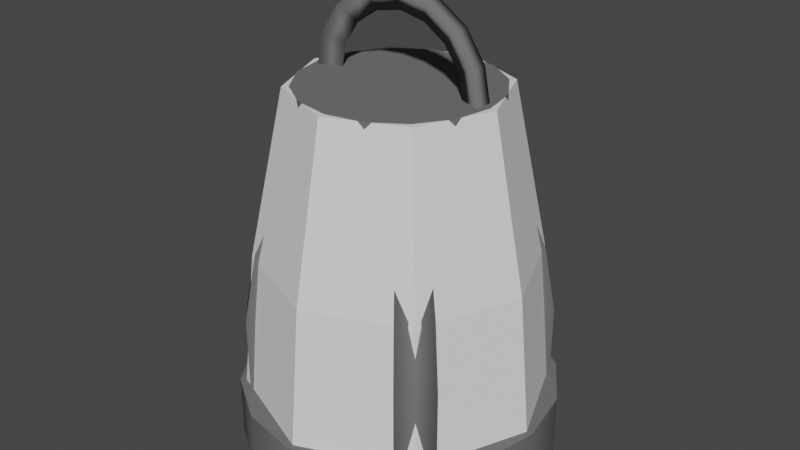 # Source: Lantern.blend  (saved by Blender 3.3.6; exported with 4.5.12 LTS)
import bpy
from mathutils import Matrix  # noqa: F401  (used for matrix-valued properties, if any)

bpy.ops.wm.read_factory_settings(use_empty=True)
scene = bpy.context.scene
scene.name = 'Scene'

# ---- collections
col_collection = bpy.data.collections.new('Collection'); scene.collection.children.link(col_collection)

# ---- materials (node trees are filled in below, after node groups)
mat_lantern = bpy.data.materials.new('Lantern')
mat_lantern.use_transparent_shadow = False
mat_lantern.diffuse_color = (0.1523, 0.1523, 0.1523, 1.0)

# ---- material node trees

# ---- world
world_world = bpy.data.worlds.new('World'); scene.world = world_world
world_world.use_nodes = True; world_world.node_tree.nodes.clear()
_N = world_world.node_tree.nodes; _L = world_world.node_tree.links
n0 = _N.new('ShaderNodeOutputWorld'); n0.name = 'World Output'; n0.location = (300, 300)
n1 = _N.new('ShaderNodeBackground'); n1.name = 'Background'; n1.location = (10, 300)
n1.inputs[0].default_value = (0.05088, 0.05088, 0.05088, 1.0)
_L.new(n1.outputs[0], n0.inputs[0])
n0.is_active_output = True
world_world.color = (0.05088, 0.05088, 0.05088)
world_world.use_sun_shadow = False
world_world.sun_shadow_jitter_overblur = 0.0

# ---- meshes
me_lantern = bpy.data.meshes.new('Lantern')
me_lantern.from_pydata([(7.054e-09, 0.05739, 2.874), (7.054e-09, -0.05739, 2.874), (0.2196, 0.05739, 2.831), (0.2196, -0.05739, 2.831), (0.4058, 0.05739, 2.706), (0.4058, -0.05739, 2.706), (0.5302, 0.05739, 2.52), (0.5302, -0.05739, 2.52), (0.5739, 0.05739, 2.301), (0.5739, -0.05739, 2.301), (-0.5739, 0.05739, 2.301), (-0.5739, -0.05739, 2.301), (-0.5302, 0.05739, 2.52), (-0.5302, -0.05739, 2.52), (-0.4058, 0.05739, 2.706), (-0.4058, -0.05739, 2.706), (-0.2196, 0.05739, 2.831), (-0.2196, -0.05739, 2.831), (4.633e-09, 1.35e-10, 2.733), (0.1653, 1.35e-10, 2.7), (0.3055, 1.35e-10, 2.606), (0.3992, 1.35e-10, 2.466), (0.4321, 1.35e-10, 2.301), (-0.4321, 1.35e-10, 2.301), (-0.3992, 1.35e-10, 2.466), (-0.3055, 1.35e-10, 2.606), (-0.1653, 1.35e-10, 2.7), (0.0, 1.0, 1.49e-08), (0.0, 1.0, 0.4), (0.3827, 0.9239, 1.49e-08), (0.3827, 0.9239, 0.4), (0.7071, 0.7071, 1.49e-08), (0.7071, 0.7071, 0.4), (0.9239, 0.3827, 1.49e-08), (0.9239, 0.3827, 0.4), (1.0, -4.371e-08, 1.49e-08), (1.0, -4.371e-08, 0.4), (0.9239, -0.3827, 1.49e-08), (0.9239, -0.3827, 0.4), (0.7071, -0.7071, 1.49e-08), (0.7071, -0.7071, 0.4), (0.3827, -0.9239, 1.49e-08), (0.3827, -0.9239, 0.4), (-8.742e-08, -1.0, 1.49e-08), (-8.742e-08, -1.0, 0.4), (-0.3827, -0.9239, 1.49e-08), (-0.3827, -0.9239, 0.4), (-0.7071, -0.7071, 1.49e-08), (-0.7071, -0.7071, 0.4), (-0.9239, -0.3827, 1.49e-08), (-0.9239, -0.3827, 0.4), (-1.0, 1.192e-08, 1.49e-08), (-1.0, 1.192e-08, 0.4), (-0.9239, 0.3827, 1.49e-08), (-0.9239, 0.3827, 0.4), (-0.7071, 0.7071, 1.49e-08), (-0.7071, 0.7071, 0.4), (-0.3827, 0.9239, 1.49e-08), (-0.3827, 0.9239, 0.4), (1.575e-09, 0.6133, 2.077), (1.575e-09, 0.6133, 2.323), (0.2347, 0.5666, 2.077), (0.2347, 0.5666, 2.323), (0.4336, 0.4336, 2.077), (0.4336, 0.4336, 2.323), (0.5666, 0.2347, 2.077), (0.5666, 0.2347, 2.323), (0.6133, -2.765e-08, 2.077), (0.6133, -2.765e-08, 2.323), (0.5666, -0.2347, 2.077), (0.5666, -0.2347, 2.323), (0.4336, -0.4336, 2.077), (0.4336, -0.4336, 2.323), (0.2347, -0.5666, 2.077), (0.2347, -0.5666, 2.323), (-5.204e-08, -0.6133, 2.077), (-5.204e-08, -0.6133, 2.323), (-0.2347, -0.5666, 2.077), (-0.2347, -0.5666, 2.323), (-0.4336, -0.4336, 2.077), (-0.4336, -0.4336, 2.323), (-0.5666, -0.2347, 2.077), (-0.5666, -0.2347, 2.323), (-0.6133, 6.467e-09, 2.077), (-0.6133, 6.467e-09, 2.323), (-0.5666, 0.2347, 2.077), (-0.5666, 0.2347, 2.323), (-0.4336, 0.4336, 2.077), (-0.4336, 0.4336, 2.323), (-0.2347, 0.5666, 2.077), (-0.2347, 0.5666, 2.323), (0.5104, -0.5104, 0.3561), (0.5732, -0.7449, 0.3561), (0.7449, -0.5732, 0.3561), (-0.5104, 0.5104, 0.3561), (-0.7449, 0.5732, 0.3561), (-0.5732, 0.7449, 0.3561), (-0.5104, -0.5104, 0.3561), (-0.7449, -0.5732, 0.3561), (-0.5732, -0.7449, 0.3561), (0.5104, 0.5104, 0.3561), (0.5732, 0.7449, 0.3561), (0.7449, 0.5732, 0.3561), (0.5104, -0.5104, 0.8754), (0.5732, -0.7449, 0.8754), (0.7449, -0.5732, 0.8754), (-0.5104, 0.5104, 0.8754), (-0.7449, 0.5732, 0.8754), (-0.5732, 0.7449, 0.8754), (-0.5104, -0.5104, 0.8754), (-0.7449, -0.5732, 0.8754), (-0.5732, -0.7449, 0.8754), (0.5104, 0.5104, 0.8754), (0.5732, 0.7449, 0.8754), (0.7449, 0.5732, 0.8754), (0.4689, -0.4689, 1.299), (0.5266, -0.6844, 1.299), (0.6844, -0.5266, 1.299), (-0.4689, 0.4689, 1.299), (-0.6844, 0.5266, 1.299), (-0.5266, 0.6844, 1.299), (-0.4689, -0.4689, 1.299), (-0.6844, -0.5266, 1.299), (-0.5266, -0.6844, 1.299), (0.4689, 0.4689, 1.299), (0.5266, 0.6844, 1.299), (0.6844, 0.5266, 1.299), (0.3679, -0.3679, 1.776), (0.4132, -0.5369, 1.776), (0.5369, -0.4132, 1.776), (-0.3679, 0.3679, 1.776), (-0.5369, 0.4132, 1.776), (-0.4132, 0.5369, 1.776), (-0.3679, -0.3679, 1.776), (-0.5369, -0.4132, 1.776), (-0.4132, -0.5369, 1.776), (0.3679, 0.3679, 1.776), (0.4132, 0.5369, 1.776), (0.5369, 0.4132, 1.776), (0.3182, -0.3182, 2.09), (0.3574, -0.4644, 2.09), (0.4644, -0.3574, 2.09), (-0.3182, 0.3182, 2.09), (-0.4644, 0.3574, 2.09), (-0.3574, 0.4644, 2.09), (-0.3182, -0.3182, 2.09), (-0.4644, -0.3574, 2.09), (-0.3574, -0.4644, 2.09), (0.3182, 0.3182, 2.09), (0.3574, 0.4644, 2.09), (0.4644, 0.3574, 2.09), (-1.267e-09, 0.63, 0.3666), (-1.267e-09, 0.63, 0.8793), (0.4455, 0.4455, 0.3666), (0.4455, 0.4455, 0.8793), (0.63, -3.38e-08, 0.3666), (0.63, -3.38e-08, 0.8793), (0.4455, -0.4455, 0.3666), (0.4455, -0.4455, 0.8793), (-5.634e-08, -0.63, 0.3666), (-5.634e-08, -0.63, 0.8793), (-0.4455, -0.4455, 0.3666), (-0.4455, -0.4455, 0.8793), (-0.63, 1.254e-09, 0.3666), (-0.63, 1.254e-09, 0.8793), (-0.4455, 0.4455, 0.3666), (-0.4455, 0.4455, 0.8793), (0.3816, 0.3816, 1.341), (-3.223e-09, 0.5396, 1.341), (0.5396, -3.109e-08, 1.341), (0.3816, -0.3816, 1.341), (-5.04e-08, -0.5396, 1.341), (-0.3816, -0.3816, 1.341), (-0.5396, -1.064e-09, 1.341), (-0.3816, 0.3816, 1.341), (0.2704, 0.2704, 1.76), (-4.455e-09, 0.3824, 1.76), (0.3824, -2.42e-08, 1.76), (0.2704, -0.2704, 1.76), (-3.788e-08, -0.3824, 1.76), (-0.2704, -0.2704, 1.76), (-0.3824, -2.925e-09, 1.76), (-0.2704, 0.2704, 1.76), (0.2217, 0.2217, 2.13), (-5.666e-09, 0.3135, 2.13), (0.3135, -1.984e-08, 2.13), (0.2217, -0.2217, 2.13), (-3.307e-08, -0.3135, 2.13), (-0.2217, -0.2217, 2.13), (-0.3135, -2.398e-09, 2.13), (-0.2217, 0.2217, 2.13)], [], [(0, 1, 3, 2), (2, 3, 5, 4), (4, 5, 7, 6), (6, 7, 9, 8), (10, 11, 13, 12), (12, 13, 15, 14), (1, 17, 26, 18), (14, 15, 17, 16), (16, 17, 1, 0), (4, 6, 21, 20), (7, 5, 20, 21), (6, 8, 22, 21), (10, 12, 24, 23), (9, 7, 21, 22), (13, 11, 23, 24), (12, 14, 25, 24), (0, 2, 19, 18), (15, 13, 24, 25), (3, 1, 18, 19), (14, 16, 26, 25), (17, 15, 25, 26), (2, 4, 20, 19), (5, 3, 19, 20), (16, 0, 18, 26), (27, 28, 30, 29), (29, 30, 32, 31), (31, 32, 34, 33), (33, 34, 36, 35), (35, 36, 38, 37), (37, 38, 40, 39), (39, 40, 42, 41), (41, 42, 44, 43), (43, 44, 46, 45), (45, 46, 48, 47), (47, 48, 50, 49), (49, 50, 52, 51), (51, 52, 54, 53), (53, 54, 56, 55), (30, 28, 58, 56, 54, 52, 50, 48, 46, 44, 42, 40, 38, 36, 34, 32), (55, 56, 58, 57), (57, 58, 28, 27), (27, 29, 31, 33, 35, 37, 39, 41, 43, 45, 47, 49, 51, 53, 55, 57), (59, 60, 62, 61), (61, 62, 64, 63), (63, 64, 66, 65), (65, 66, 68, 67), (67, 68, 70, 69), (69, 70, 72, 71), (71, 72, 74, 73), (73, 74, 76, 75), (75, 76, 78, 77), (77, 78, 80, 79), (79, 80, 82, 81), (81, 82, 84, 83), (83, 84, 86, 85), (85, 86, 88, 87), (62, 60, 90, 88, 86, 84, 82, 80, 78, 76, 74, 72, 70, 68, 66, 64), (87, 88, 90, 89), (89, 90, 60, 59), (59, 61, 63, 65, 67, 69, 71, 73, 75, 77, 79, 81, 83, 85, 87, 89), (98, 110, 109, 97), (95, 94, 106, 107), (102, 101, 113, 114), (92, 104, 103, 91), (99, 111, 110, 98), (96, 95, 107, 108), (100, 102, 114, 112), (93, 105, 104, 92), (97, 109, 111, 99), (94, 96, 108, 106), (91, 103, 105, 93), (101, 100, 112, 113), (108, 107, 119, 120), (112, 114, 126, 124), (105, 117, 116, 104), (109, 121, 123, 111), (106, 108, 120, 118), (103, 115, 117, 105), (113, 112, 124, 125), (110, 122, 121, 109), (107, 106, 118, 119), (114, 113, 125, 126), (104, 116, 115, 103), (111, 123, 122, 110), (121, 133, 135, 123), (118, 120, 132, 130), (115, 127, 129, 117), (125, 124, 136, 137), (122, 134, 133, 121), (119, 118, 130, 131), (126, 125, 137, 138), (116, 128, 127, 115), (123, 135, 134, 122), (120, 119, 131, 132), (124, 126, 138, 136), (117, 129, 128, 116), (130, 132, 144, 142), (127, 139, 141, 129), (137, 136, 148, 149), (134, 146, 145, 133), (131, 130, 142, 143), (138, 137, 149, 150), (128, 140, 139, 127), (135, 147, 146, 134), (132, 131, 143, 144), (136, 138, 150, 148), (129, 141, 140, 128), (133, 145, 147, 135), (151, 152, 154, 153), (153, 154, 156, 155), (155, 156, 158, 157), (157, 158, 160, 159), (159, 160, 162, 161), (161, 162, 164, 163), (158, 156, 169, 170), (163, 164, 166, 165), (165, 166, 152, 151), (174, 173, 181, 182), (164, 162, 172, 173), (160, 158, 170, 171), (166, 164, 173, 174), (156, 154, 167, 169), (162, 160, 171, 172), (152, 166, 174, 168), (154, 152, 168, 167), (177, 175, 183, 185), (172, 171, 179, 180), (170, 169, 177, 178), (167, 168, 176, 175), (168, 174, 182, 176), (173, 172, 180, 181), (171, 170, 178, 179), (169, 167, 175, 177), (182, 181, 189, 190), (180, 179, 187, 188), (178, 177, 185, 186), (175, 176, 184, 183), (176, 182, 190, 184), (181, 180, 188, 189), (179, 178, 186, 187)])
me_lantern.polygons.foreach_set('use_smooth', [True] * 140)
_k = set([(27, 29), (27, 57), (28, 30), (28, 58), (29, 31), (30, 32), (31, 33), (32, 34), (33, 35), (34, 36), (35, 37), (36, 38), (37, 39), (38, 40), (39, 41), (40, 42), (41, 43), (42, 44), (43, 45), (44, 46), (45, 47), (46, 48), (47, 49), (48, 50), (49, 51), (50, 52), (51, 53), (52, 54), (53, 55), (54, 56), (55, 57), (56, 58), (59, 61), (59, 89), (60, 62), (60, 90), (61, 63), (62, 64), (63, 65), (64, 66), (65, 67), (66, 68), (67, 69), (68, 70), (69, 71), (70, 72), (71, 73), (72, 74), (73, 75), (74, 76), (75, 77), (76, 78), (77, 79), (78, 80), (79, 81), (80, 82), (81, 83), (82, 84), (83, 85), (84, 86), (85, 87), (86, 88), (87, 89), (88, 90)])
me_lantern.attributes.new('sharp_edge', 'BOOLEAN', 'EDGE').data.foreach_set('value', [ (min(e.vertices), max(e.vertices)) in _k for e in me_lantern.edges])
_uv = me_lantern.uv_layers.new(name='UVMap')
_uv.uv.foreach_set('vector', [0.05055, 0.8091, 0.06101, 0.8091, 0.06101, 0.8491, 0.05055, 0.8491, 0.05055, 0.8491, 0.06101, 0.8491, 0.06101, 0.883, 0.05055, 0.883, 0.09118, 0.8119, 0.08086, 0.8108, 0.08022, 0.7755, 0.09055, 0.7766, 0.09055, 0.7766, 0.08022, 0.7755, 0.08086, 0.7351, 0.09118, 0.7362, 0.07616, 0.8098, 0.06599, 0.8115, 0.06507, 0.7714, 0.07524, 0.7696, 0.07524, 0.7696, 0.06507, 0.7714, 0.06599, 0.7369, 0.07616, 0.7351, 0.1848, 0.5635, 0.1888, 0.5235, 0.201, 0.5338, 0.198, 0.5639, 0.05055, 0.7351, 0.06101, 0.7351, 0.06101, 0.769, 0.05055, 0.769, 0.05055, 0.769, 0.06101, 0.769, 0.06101, 0.8091, 0.05055, 0.8091, 0.2565, 0.4877, 0.2733, 0.4658, 0.279, 0.4885, 0.2663, 0.5049, 0.217, 0.6597, 0.2001, 0.6372, 0.2095, 0.6194, 0.2223, 0.6364, 0.2733, 0.4658, 0.293, 0.4587, 0.2938, 0.4831, 0.279, 0.4885, 0.293, 0.6663, 0.2733, 0.6576, 0.279, 0.6329, 0.2938, 0.6394, 0.237, 0.6675, 0.217, 0.6597, 0.2223, 0.6364, 0.2373, 0.6423, 0.217, 0.4668, 0.237, 0.4587, 0.2373, 0.485, 0.2223, 0.4911, 0.2733, 0.6576, 0.2565, 0.6345, 0.2663, 0.6155, 0.279, 0.6329, 0.2414, 0.5605, 0.2453, 0.521, 0.2579, 0.53, 0.2549, 0.5598, 0.2001, 0.4895, 0.217, 0.4668, 0.2223, 0.4911, 0.2095, 0.5083, 0.1888, 0.6034, 0.1848, 0.5635, 0.198, 0.5639, 0.201, 0.594, 0.2565, 0.6345, 0.2453, 0.6004, 0.2579, 0.5898, 0.2663, 0.6155, 0.1888, 0.5235, 0.2001, 0.4895, 0.2095, 0.5083, 0.201, 0.5338, 0.2453, 0.521, 0.2565, 0.4877, 0.2663, 0.5049, 0.2579, 0.53, 0.2001, 0.6372, 0.1888, 0.6034, 0.201, 0.594, 0.2095, 0.6194, 0.2453, 0.6004, 0.2414, 0.5605, 0.2549, 0.5598, 0.2579, 0.5898, 0.3345, 0.1397, 0.2984, 0.1383, 0.2995, 0.06745, 0.3355, 0.06881, 0.3355, 0.06881, 0.2995, 0.06745, 0.3026, 0.00406, 0.3386, 0.005416, 0.3422, 0.2693, 0.3786, 0.2699, 0.3775, 0.3343, 0.3411, 0.3337, 0.3411, 0.3337, 0.3775, 0.3343, 0.3771, 0.4054, 0.3407, 0.4048, 0.3407, 0.4048, 0.3771, 0.4054, 0.3775, 0.4722, 0.3411, 0.4716, 0.3411, 0.4716, 0.3775, 0.4722, 0.3786, 0.5246, 0.3422, 0.524, 0.3366, 0.5266, 0.3003, 0.5269, 0.2989, 0.4657, 0.3353, 0.4655, 0.3353, 0.4655, 0.2989, 0.4657, 0.2984, 0.3954, 0.3348, 0.3951, 0.3348, 0.3951, 0.2984, 0.3954, 0.2989, 0.3265, 0.3353, 0.3262, 0.3353, 0.3262, 0.2989, 0.3265, 0.3003, 0.2696, 0.3366, 0.2693, 0.343, 0.004276, 0.3794, 0.00406, 0.3792, 0.05319, 0.3427, 0.0534, 0.3427, 0.0534, 0.3792, 0.05319, 0.3791, 0.1182, 0.3426, 0.1185, 0.3426, 0.1185, 0.3791, 0.1182, 0.3792, 0.1893, 0.3427, 0.1895, 0.3427, 0.1895, 0.3792, 0.1893, 0.3794, 0.2556, 0.343, 0.2558, 0.00203, 0.5838, 0.00203, 0.5127, 0.01563, 0.4471, 0.04077, 0.3968, 0.07361, 0.3696, 0.1092, 0.3696, 0.142, 0.3968, 0.1671, 0.4471, 0.1807, 0.5127, 0.1807, 0.5838, 0.1671, 0.6495, 0.142, 0.6998, 0.1092, 0.727, 0.07361, 0.727, 0.04077, 0.6998, 0.01563, 0.6495, 0.3386, 0.2612, 0.3026, 0.2599, 0.2995, 0.2059, 0.3355, 0.2072, 0.3355, 0.2072, 0.2995, 0.2059, 0.2984, 0.1383, 0.3345, 0.1397, 0.00203, 0.1472, 0.01563, 0.08154, 0.04077, 0.03127, 0.07361, 0.00406, 0.1092, 0.00406, 0.142, 0.03127, 0.1671, 0.08154, 0.1807, 0.1472, 0.1807, 0.2183, 0.1671, 0.284, 0.142, 0.3343, 0.1092, 0.3615, 0.07361, 0.3615, 0.04077, 0.3343, 0.01563, 0.284, 0.00203, 0.2183, 0.2069, 0.7588, 0.1848, 0.758, 0.1855, 0.7145, 0.2075, 0.7153, 0.2075, 0.7153, 0.1855, 0.7145, 0.1873, 0.6756, 0.2094, 0.6765, 0.4067, 0.00406, 0.429, 0.004438, 0.4283, 0.04393, 0.406, 0.04356, 0.406, 0.04356, 0.4283, 0.04393, 0.4281, 0.08749, 0.4058, 0.08711, 0.4058, 0.08711, 0.4281, 0.08749, 0.4283, 0.1285, 0.406, 0.1281, 0.406, 0.1281, 0.4283, 0.1285, 0.429, 0.1606, 0.4067, 0.1603, 0.2369, 0.8334, 0.2146, 0.8336, 0.2137, 0.7961, 0.236, 0.7959, 0.236, 0.7959, 0.2137, 0.7961, 0.2135, 0.7529, 0.2358, 0.7528, 0.2358, 0.7528, 0.2135, 0.7529, 0.2137, 0.7107, 0.236, 0.7105, 0.236, 0.7105, 0.2137, 0.7107, 0.2146, 0.6758, 0.2369, 0.6756, 0.002254, 0.7353, 0.0246, 0.7351, 0.02443, 0.7652, 0.002088, 0.7654, 0.002088, 0.7654, 0.02443, 0.7652, 0.02438, 0.8051, 0.00203, 0.8053, 0.00203, 0.8053, 0.02438, 0.8051, 0.02443, 0.8487, 0.002088, 0.8489, 0.002088, 0.8489, 0.02443, 0.8487, 0.0246, 0.8894, 0.002254, 0.8895, 0.2706, 0.02074, 0.286, 0.05157, 0.2944, 0.09185, 0.2944, 0.1355, 0.286, 0.1757, 0.2706, 0.2066, 0.2505, 0.2232, 0.2287, 0.2232, 0.2086, 0.2066, 0.1931, 0.1757, 0.1848, 0.1355, 0.1848, 0.09185, 0.1931, 0.05157, 0.2086, 0.02074, 0.2287, 0.00406, 0.2505, 0.00406, 0.2094, 0.8333, 0.1873, 0.8325, 0.1855, 0.7994, 0.2075, 0.8002, 0.2075, 0.8002, 0.1855, 0.7994, 0.1848, 0.758, 0.2069, 0.7588, 0.286, 0.403, 0.2706, 0.4339, 0.2505, 0.4506, 0.2287, 0.4506, 0.2086, 0.4339, 0.1931, 0.403, 0.1848, 0.3628, 0.1848, 0.3192, 0.1931, 0.2789, 0.2086, 0.2481, 0.2287, 0.2314, 0.2505, 0.2314, 0.2706, 0.2481, 0.286, 0.2789, 0.2944, 0.3192, 0.2944, 0.3628, 0.3881, 0.6023, 0.3826, 0.6961, 0.4042, 0.7005, 0.4097, 0.6068, 0.4506, 0.5992, 0.4715, 0.6044, 0.4666, 0.6983, 0.4458, 0.6931, 0.498, 0.9193, 0.4802, 0.9213, 0.4756, 0.8273, 0.4934, 0.8253, 0.3043, 0.535, 0.2984, 0.6288, 0.3202, 0.6345, 0.3261, 0.5408, 0.02866, 0.7351, 0.02866, 0.8296, 0.04649, 0.831, 0.04649, 0.7366, 0.2454, 0.6744, 0.264, 0.6773, 0.26, 0.7716, 0.2414, 0.7687, 0.4417, 0.9188, 0.4202, 0.9244, 0.4148, 0.8307, 0.4362, 0.825, 0.2908, 0.9908, 0.2867, 0.8965, 0.2681, 0.9, 0.2722, 0.9943, 0.4107, 0.5884, 0.4045, 0.4946, 0.3826, 0.5004, 0.3888, 0.5942, 0.4426, 0.5858, 0.4207, 0.591, 0.4148, 0.4973, 0.4366, 0.492, 0.4726, 0.5838, 0.4676, 0.4899, 0.4466, 0.4934, 0.4516, 0.5873, 0.3469, 0.5328, 0.3688, 0.5385, 0.3626, 0.6323, 0.3407, 0.6266, 0.2414, 0.7687, 0.26, 0.7716, 0.2596, 0.8491, 0.2425, 0.8465, 0.4362, 0.825, 0.4148, 0.8307, 0.416, 0.7523, 0.4357, 0.7471, 0.2867, 0.8965, 0.2863, 0.8193, 0.2692, 0.8225, 0.2681, 0.9, 0.4045, 0.4946, 0.4039, 0.4168, 0.3838, 0.4222, 0.3826, 0.5004, 0.4366, 0.492, 0.4148, 0.4973, 0.416, 0.4197, 0.436, 0.4148, 0.4676, 0.4899, 0.4671, 0.4131, 0.4479, 0.4163, 0.4466, 0.4934, 0.3407, 0.6266, 0.3626, 0.6323, 0.362, 0.71, 0.3419, 0.7047, 0.3826, 0.6961, 0.3838, 0.7734, 0.4036, 0.7775, 0.4042, 0.7005, 0.4458, 0.6931, 0.4666, 0.6983, 0.4661, 0.7762, 0.447, 0.7714, 0.4934, 0.8253, 0.4756, 0.8273, 0.4766, 0.7491, 0.4929, 0.7472, 0.2984, 0.6288, 0.2997, 0.7071, 0.3197, 0.7124, 0.3202, 0.6345, 0.4017, 0.2337, 0.3996, 0.1553, 0.3835, 0.1561, 0.3841, 0.2345, 0.4039, 0.4168, 0.4091, 0.3275, 0.3933, 0.3317, 0.3838, 0.4222, 0.436, 0.4148, 0.416, 0.4197, 0.4253, 0.3307, 0.441, 0.3269, 0.4671, 0.4131, 0.4713, 0.3263, 0.4562, 0.3288, 0.4479, 0.4163, 0.3419, 0.7047, 0.362, 0.71, 0.3672, 0.7989, 0.3514, 0.7947, 0.3838, 0.7734, 0.3927, 0.8615, 0.4082, 0.8647, 0.4036, 0.7775, 0.447, 0.7714, 0.4661, 0.7762, 0.4702, 0.8657, 0.4552, 0.8619, 0.4929, 0.7472, 0.4766, 0.7491, 0.4839, 0.659, 0.4968, 0.6576, 0.2997, 0.7071, 0.3089, 0.7979, 0.3246, 0.8021, 0.3197, 0.7124, 0.3996, 0.1553, 0.4017, 0.06339, 0.389, 0.064, 0.3835, 0.1561, 0.2425, 0.8465, 0.2596, 0.8491, 0.263, 0.9374, 0.2496, 0.9354, 0.4357, 0.7471, 0.416, 0.7523, 0.4248, 0.6616, 0.4403, 0.6575, 0.2863, 0.8193, 0.2897, 0.7318, 0.2763, 0.7343, 0.2692, 0.8225, 0.441, 0.3269, 0.4253, 0.3307, 0.429, 0.2726, 0.4426, 0.2693, 0.4713, 0.3263, 0.4726, 0.2693, 0.4595, 0.2715, 0.4562, 0.3288, 0.3514, 0.7947, 0.3672, 0.7989, 0.3688, 0.8569, 0.3551, 0.8533, 0.3927, 0.8615, 0.3963, 0.9192, 0.4097, 0.922, 0.4082, 0.8647, 0.4552, 0.8619, 0.4702, 0.8657, 0.4715, 0.9239, 0.4585, 0.9207, 0.4968, 0.6576, 0.4839, 0.659, 0.4869, 0.6004, 0.498, 0.5992, 0.3089, 0.7979, 0.3126, 0.8568, 0.3261, 0.8604, 0.3246, 0.8021, 0.4017, 0.06339, 0.4017, 0.00406, 0.3908, 0.004594, 0.389, 0.064, 0.2496, 0.9354, 0.263, 0.9374, 0.264, 0.9952, 0.2524, 0.9934, 0.4403, 0.6575, 0.4248, 0.6616, 0.4283, 0.6027, 0.4417, 0.5992, 0.2897, 0.7318, 0.2908, 0.6744, 0.2792, 0.6766, 0.2763, 0.7343, 0.4091, 0.3275, 0.4107, 0.2693, 0.3971, 0.273, 0.3933, 0.3317, 0.6498, 0.958, 0.6498, 0.8367, 0.7317, 0.8228, 0.7317, 0.9441, 0.7838, 0.492, 0.7838, 0.3707, 0.8995, 0.3707, 0.8995, 0.492, 0.8995, 0.492, 0.8995, 0.3707, 0.9814, 0.3568, 0.9814, 0.4781, 0.7665, 0.958, 0.7665, 0.8367, 0.8823, 0.8367, 0.8823, 0.958, 0.8823, 0.958, 0.8823, 0.8367, 0.9641, 0.8228, 0.9641, 0.9441, 0.5513, 0.492, 0.5513, 0.3707, 0.6671, 0.3707, 0.6671, 0.492, 0.9814, 0.3568, 0.8995, 0.3707, 0.8912, 0.2579, 0.9614, 0.246, 0.6671, 0.492, 0.6671, 0.3707, 0.749, 0.3568, 0.749, 0.4781, 0.534, 0.958, 0.534, 0.8367, 0.6498, 0.8367, 0.6498, 0.958, 0.7289, 0.246, 0.6588, 0.2579, 0.6443, 0.153, 0.694, 0.1446, 0.6671, 0.3707, 0.5513, 0.3707, 0.5596, 0.2579, 0.6588, 0.2579, 0.8823, 0.8367, 0.7665, 0.8367, 0.7748, 0.7239, 0.874, 0.7239, 0.749, 0.3568, 0.6671, 0.3707, 0.6588, 0.2579, 0.7289, 0.246, 0.8995, 0.3707, 0.7838, 0.3707, 0.7921, 0.2579, 0.8912, 0.2579, 0.9641, 0.8228, 0.8823, 0.8367, 0.874, 0.7239, 0.9441, 0.712, 0.6498, 0.8367, 0.534, 0.8367, 0.5423, 0.7239, 0.6415, 0.7239, 0.7317, 0.8228, 0.6498, 0.8367, 0.6415, 0.7239, 0.7116, 0.712, 0.8768, 0.153, 0.8065, 0.153, 0.8128, 0.0629, 0.8705, 0.0629, 0.9441, 0.712, 0.874, 0.7239, 0.8595, 0.619, 0.9092, 0.6106, 0.9614, 0.246, 0.8912, 0.2579, 0.8768, 0.153, 0.9265, 0.1446, 0.7116, 0.712, 0.6415, 0.7239, 0.6271, 0.619, 0.6768, 0.6106, 0.6415, 0.7239, 0.5423, 0.7239, 0.5568, 0.619, 0.6271, 0.619, 0.6588, 0.2579, 0.5596, 0.2579, 0.5741, 0.153, 0.6443, 0.153, 0.874, 0.7239, 0.7748, 0.7239, 0.7892, 0.619, 0.8595, 0.619, 0.8912, 0.2579, 0.7921, 0.2579, 0.8065, 0.153, 0.8768, 0.153, 0.694, 0.1446, 0.6443, 0.153, 0.638, 0.0629, 0.6787, 0.05597, 0.9092, 0.6106, 0.8595, 0.619, 0.8532, 0.5289, 0.8939, 0.522, 0.9265, 0.1446, 0.8768, 0.153, 0.8705, 0.0629, 0.9112, 0.05597, 0.6768, 0.6106, 0.6271, 0.619, 0.6207, 0.5289, 0.6615, 0.522, 0.6271, 0.619, 0.5568, 0.619, 0.5631, 0.5289, 0.6207, 0.5289, 0.6443, 0.153, 0.5741, 0.153, 0.5804, 0.0629, 0.638, 0.0629, 0.8595, 0.619, 0.7892, 0.619, 0.7956, 0.5289, 0.8532, 0.5289])
me_lantern.materials.append(mat_lantern)
me_lantern.use_remesh_fix_poles = True
me_lantern.use_remesh_preserve_attributes = False
me_lantern.update()
me_lanterncollider = bpy.data.meshes.new('LanternCollider')
me_lanterncollider.from_pydata([(0.0, 1.0, 0.0), (9.188e-10, 0.8767, 1.267), (0.7071, 0.7071, 0.0), (0.6199, 0.6199, 1.267), (1.0, -4.371e-08, 0.0), (0.8767, -4.016e-08, 1.267), (0.7071, -0.7071, 0.0), (0.6199, -0.6199, 1.267), (-8.742e-08, -1.0, 0.0), (-7.572e-08, -0.8767, 1.267), (-0.7071, -0.7071, 0.0), (-0.6199, -0.6199, 1.267), (-1.0, 1.192e-08, 0.0), (-0.8767, 8.617e-09, 1.267), (-0.7071, 0.7071, 0.0), (-0.6199, 0.6199, 1.267), (0.4636, 0.4636, 2.32), (-4.949e-09, 0.6556, 2.32), (0.6556, -3.567e-08, 2.32), (0.4636, -0.4636, 2.32), (-6.227e-08, -0.6556, 2.32), (-0.4636, -0.4636, 2.32), (-0.6556, 8.085e-10, 2.32), (-0.4636, 0.4636, 2.32)], [], [(0, 1, 3, 2), (2, 3, 5, 4), (4, 5, 7, 6), (6, 7, 9, 8), (8, 9, 11, 10), (10, 11, 13, 12), (1, 15, 23, 17), (12, 13, 15, 14), (14, 15, 1, 0), (0, 2, 4, 6, 8, 10, 12, 14), (16, 17, 23, 22, 21, 20, 19, 18), (3, 1, 17, 16), (7, 5, 18, 19), (13, 11, 21, 22), (9, 7, 19, 20), (15, 13, 22, 23), (5, 3, 16, 18), (11, 9, 20, 21)])
_uv = me_lanterncollider.uv_layers.new(name='UVMap')
_uv.uv.foreach_set('vector', [1.0, 0.5, 1.0, 1.0, 0.875, 1.0, 0.875, 0.5, 0.875, 0.5, 0.875, 1.0, 0.75, 1.0, 0.75, 0.5, 0.75, 0.5, 0.75, 1.0, 0.625, 1.0, 0.625, 0.5, 0.625, 0.5, 0.625, 1.0, 0.5, 1.0, 0.5, 0.5, 0.5, 0.5, 0.5, 1.0, 0.375, 1.0, 0.375, 0.5, 0.375, 0.5, 0.375, 1.0, 0.25, 1.0, 0.25, 0.5, 0.0, 1.0, 0.125, 1.0, 0.125, 1.0, 0.0, 1.0, 0.25, 0.5, 0.25, 1.0, 0.125, 1.0, 0.125, 0.5, 0.125, 0.5, 0.125, 1.0, 0.0, 1.0, 0.0, 0.5, 0.75, 0.49, 0.9197, 0.4197, 0.99, 0.25, 0.9197, 0.08029, 0.75, 0.01, 0.5803, 0.08029, 0.51, 0.25, 0.5803, 0.4197, 0.4197, 0.4197, 0.25, 0.49, 0.08029, 0.4197, 0.01, 0.25, 0.08029, 0.08029, 0.25, 0.01, 0.4197, 0.08029, 0.49, 0.25, 0.875, 1.0, 1.0, 1.0, 1.0, 1.0, 0.875, 1.0, 0.625, 1.0, 0.75, 1.0, 0.75, 1.0, 0.625, 1.0, 0.25, 1.0, 0.375, 1.0, 0.375, 1.0, 0.25, 1.0, 0.5, 1.0, 0.625, 1.0, 0.625, 1.0, 0.5, 1.0, 0.125, 1.0, 0.25, 1.0, 0.25, 1.0, 0.125, 1.0, 0.75, 1.0, 0.875, 1.0, 0.875, 1.0, 0.75, 1.0, 0.375, 1.0, 0.5, 1.0, 0.5, 1.0, 0.375, 1.0])
me_lanterncollider.use_remesh_fix_poles = True
me_lanterncollider.use_remesh_preserve_attributes = False
me_lanterncollider.update()

# ---- objects
ob_lantern = bpy.data.objects.new('Lantern', me_lantern)
ob_lanterncollider = bpy.data.objects.new('LanternCollider', me_lanterncollider)

# ---- transforms, parenting, visibility, modifiers, constraints
ob_lantern.location = (0.0, 0.0, 0.0)
ob_lanterncollider.parent = ob_lantern
ob_lanterncollider.location = (0.0, 0.0, 0.0)

# ---- collection membership
col_collection.objects.link(ob_lantern)
col_collection.objects.link(ob_lanterncollider)

# ---- scene / render settings (as saved in the file)
scene.frame_start = 1; scene.frame_end = 250; scene.frame_set(1)
scene.render.engine = 'BLENDER_EEVEE_NEXT'
scene.cycles.use_denoising = False
scene.cycles.samples = 128
scene.cycles.sampling_pattern = 'TABULATED_SOBOL'
scene.cycles.use_adaptive_sampling = False
scene.cycles.use_light_tree = False
scene.view_settings.view_transform = 'Filmic'
bpy.context.view_layer.update()

# ---- added for rendering (the .blend has no active camera and no usable light): camera, sun
cam_auto = bpy.data.cameras.new('AutoCamera')
cam_auto.lens = 50.0
cam_auto.sensor_width = 36.0
cam_auto.clip_end = 1000.0
ob_auto_camera = bpy.data.objects.new('AutoCamera', cam_auto)
scene.collection.objects.link(ob_auto_camera)
ob_auto_camera.location = (3.73113, -4.47736, 4.42213)
ob_auto_camera.rotation_euler = (1.09748, -7.21219e-08, 0.694738)
scene.camera = ob_auto_camera
light_auto_sun = bpy.data.lights.new('AutoSun', 'SUN')
light_auto_sun.energy = 3.0
light_auto_sun.angle = 0.0523599
ob_auto_sun = bpy.data.objects.new('AutoSun', light_auto_sun)
scene.collection.objects.link(ob_auto_sun)
ob_auto_sun.rotation_euler = (0.872665, 0.174533, 0.523599)
bpy.context.view_layer.update()
